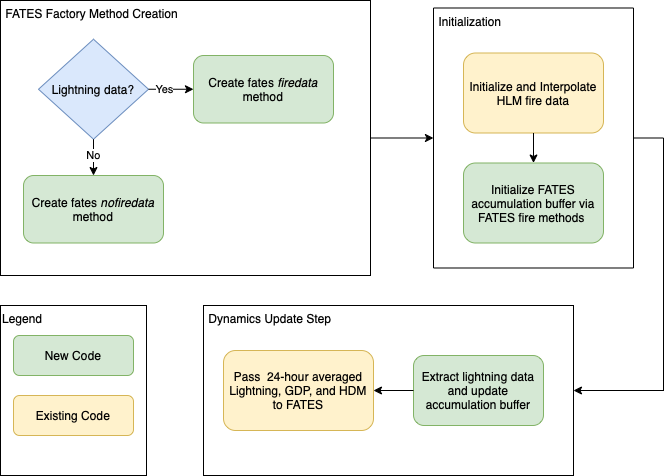

The diagram above was exported from draw.io. Its source (the exported page's mxGraphModel, read from the mxfile embedded in the PNG):
<mxGraphModel dx="1426" dy="828" grid="1" gridSize="10" guides="1" tooltips="1" connect="1" arrows="1" fold="1" page="1" pageScale="1" pageWidth="827" pageHeight="1169" math="0" shadow="0">
  <root>
    <mxCell id="WIyWlLk6GJQsqaUBKTNV-0" />
    <mxCell id="WIyWlLk6GJQsqaUBKTNV-1" parent="WIyWlLk6GJQsqaUBKTNV-0" />
    <mxCell id="FdIbUexo4zpl8zRlnNEa-43" value="&amp;nbsp;Initialization" style="rounded=0;whiteSpace=wrap;html=1;align=left;verticalAlign=top;sketch=0;glass=0;shadow=0;" vertex="1" parent="WIyWlLk6GJQsqaUBKTNV-1">
      <mxGeometry x="890" y="292.5" width="200" height="260" as="geometry" />
    </mxCell>
    <mxCell id="FdIbUexo4zpl8zRlnNEa-38" value="&amp;nbsp;Dynamics Update Step" style="rounded=0;whiteSpace=wrap;html=1;shadow=0;glass=0;sketch=0;align=left;verticalAlign=top;" vertex="1" parent="WIyWlLk6GJQsqaUBKTNV-1">
      <mxGeometry x="660" y="590" width="370" height="170" as="geometry" />
    </mxCell>
    <mxCell id="FdIbUexo4zpl8zRlnNEa-34" value="&amp;nbsp;FATES Factory Method Creation" style="rounded=0;whiteSpace=wrap;html=1;align=left;verticalAlign=top;sketch=0;glass=0;shadow=0;" vertex="1" parent="WIyWlLk6GJQsqaUBKTNV-1">
      <mxGeometry x="457" y="285" width="370" height="275" as="geometry" />
    </mxCell>
    <mxCell id="FdIbUexo4zpl8zRlnNEa-7" value="Pass &amp;nbsp;24-hour averaged Lightning, GDP, and HDM to FATES" style="rounded=1;whiteSpace=wrap;html=1;fillColor=#fff2cc;strokeColor=#d6b656;" vertex="1" parent="WIyWlLk6GJQsqaUBKTNV-1">
      <mxGeometry x="680" y="635" width="150" height="80" as="geometry" />
    </mxCell>
    <mxCell id="FdIbUexo4zpl8zRlnNEa-8" value="Create fates &lt;i&gt;nofiredata&lt;/i&gt; method" style="rounded=1;whiteSpace=wrap;html=1;fillColor=#d5e8d4;strokeColor=#82b366;" vertex="1" parent="WIyWlLk6GJQsqaUBKTNV-1">
      <mxGeometry x="480" y="460" width="140" height="67.5" as="geometry" />
    </mxCell>
    <mxCell id="FdIbUexo4zpl8zRlnNEa-11" value="Lightning data?" style="rhombus;whiteSpace=wrap;html=1;fillColor=#dae8fc;strokeColor=#6c8ebf;" vertex="1" parent="WIyWlLk6GJQsqaUBKTNV-1">
      <mxGeometry x="495" y="323.75" width="110" height="100" as="geometry" />
    </mxCell>
    <mxCell id="FdIbUexo4zpl8zRlnNEa-12" value="Create fates&lt;i&gt;&amp;nbsp;firedata&lt;/i&gt; method" style="rounded=1;whiteSpace=wrap;html=1;fillColor=#d5e8d4;strokeColor=#82b366;" vertex="1" parent="WIyWlLk6GJQsqaUBKTNV-1">
      <mxGeometry x="650" y="340" width="140" height="67.5" as="geometry" />
    </mxCell>
    <mxCell id="FdIbUexo4zpl8zRlnNEa-15" value="" style="endArrow=classic;html=1;rounded=0;entryX=0.5;entryY=0;entryDx=0;entryDy=0;exitX=0.5;exitY=1;exitDx=0;exitDy=0;" edge="1" parent="WIyWlLk6GJQsqaUBKTNV-1" source="FdIbUexo4zpl8zRlnNEa-11" target="FdIbUexo4zpl8zRlnNEa-8">
      <mxGeometry width="50" height="50" relative="1" as="geometry">
        <mxPoint x="385" y="313.75" as="sourcePoint" />
        <mxPoint x="435" y="263.75" as="targetPoint" />
      </mxGeometry>
    </mxCell>
    <mxCell id="FdIbUexo4zpl8zRlnNEa-16" value="No" style="edgeLabel;html=1;align=center;verticalAlign=middle;resizable=0;points=[];" vertex="1" connectable="0" parent="FdIbUexo4zpl8zRlnNEa-15">
      <mxGeometry x="-0.1143" y="-1" relative="1" as="geometry">
        <mxPoint as="offset" />
      </mxGeometry>
    </mxCell>
    <mxCell id="FdIbUexo4zpl8zRlnNEa-20" value="Extract lightning data and update accumulation buffer" style="rounded=1;whiteSpace=wrap;html=1;fillColor=#d5e8d4;strokeColor=#82b366;" vertex="1" parent="WIyWlLk6GJQsqaUBKTNV-1">
      <mxGeometry x="870" y="640" width="130" height="70" as="geometry" />
    </mxCell>
    <mxCell id="FdIbUexo4zpl8zRlnNEa-30" value="" style="edgeStyle=elbowEdgeStyle;elbow=horizontal;endArrow=classic;html=1;rounded=0;exitX=1;exitY=0.5;exitDx=0;exitDy=0;entryX=0;entryY=0.5;entryDx=0;entryDy=0;" edge="1" parent="WIyWlLk6GJQsqaUBKTNV-1" source="FdIbUexo4zpl8zRlnNEa-11" target="FdIbUexo4zpl8zRlnNEa-12">
      <mxGeometry width="50" height="50" relative="1" as="geometry">
        <mxPoint x="615" y="383.75" as="sourcePoint" />
        <mxPoint x="700" y="410" as="targetPoint" />
      </mxGeometry>
    </mxCell>
    <mxCell id="FdIbUexo4zpl8zRlnNEa-31" value="Yes" style="edgeLabel;html=1;align=center;verticalAlign=middle;resizable=0;points=[];" vertex="1" connectable="0" parent="FdIbUexo4zpl8zRlnNEa-30">
      <mxGeometry x="-0.7354" y="-2" relative="1" as="geometry">
        <mxPoint x="9" y="-2" as="offset" />
      </mxGeometry>
    </mxCell>
    <mxCell id="FdIbUexo4zpl8zRlnNEa-44" value="Initialize FATES accumulation buffer via FATES fire methods&amp;nbsp;" style="rounded=1;whiteSpace=wrap;html=1;fillColor=#d5e8d4;strokeColor=#82b366;" vertex="1" parent="WIyWlLk6GJQsqaUBKTNV-1">
      <mxGeometry x="920" y="447.5" width="140" height="80" as="geometry" />
    </mxCell>
    <mxCell id="FdIbUexo4zpl8zRlnNEa-45" value="Initialize and Interpolate HLM fire data" style="rounded=1;whiteSpace=wrap;html=1;fillColor=#fff2cc;strokeColor=#d6b656;" vertex="1" parent="WIyWlLk6GJQsqaUBKTNV-1">
      <mxGeometry x="920" y="337.5" width="140" height="80" as="geometry" />
    </mxCell>
    <mxCell id="FdIbUexo4zpl8zRlnNEa-46" value="" style="edgeStyle=elbowEdgeStyle;elbow=vertical;endArrow=classic;html=1;rounded=0;exitX=0.5;exitY=1;exitDx=0;exitDy=0;entryX=0.5;entryY=0;entryDx=0;entryDy=0;" edge="1" parent="WIyWlLk6GJQsqaUBKTNV-1" source="FdIbUexo4zpl8zRlnNEa-45" target="FdIbUexo4zpl8zRlnNEa-44">
      <mxGeometry width="50" height="50" relative="1" as="geometry">
        <mxPoint x="1120" y="307.5" as="sourcePoint" />
        <mxPoint x="1170" y="257.5" as="targetPoint" />
      </mxGeometry>
    </mxCell>
    <mxCell id="FdIbUexo4zpl8zRlnNEa-47" value="" style="edgeStyle=elbowEdgeStyle;elbow=horizontal;endArrow=classic;html=1;rounded=0;exitX=1;exitY=0.5;exitDx=0;exitDy=0;entryX=1;entryY=0.5;entryDx=0;entryDy=0;" edge="1" parent="WIyWlLk6GJQsqaUBKTNV-1" source="FdIbUexo4zpl8zRlnNEa-43" target="FdIbUexo4zpl8zRlnNEa-38">
      <mxGeometry width="50" height="50" relative="1" as="geometry">
        <mxPoint x="820" y="650" as="sourcePoint" />
        <mxPoint x="870" y="600" as="targetPoint" />
        <Array as="points">
          <mxPoint x="1120" y="560" />
          <mxPoint x="1210" y="600" />
        </Array>
      </mxGeometry>
    </mxCell>
    <mxCell id="FdIbUexo4zpl8zRlnNEa-49" value="" style="edgeStyle=elbowEdgeStyle;elbow=horizontal;endArrow=classic;html=1;rounded=0;exitX=1;exitY=0.5;exitDx=0;exitDy=0;entryX=0;entryY=0.5;entryDx=0;entryDy=0;" edge="1" parent="WIyWlLk6GJQsqaUBKTNV-1" source="FdIbUexo4zpl8zRlnNEa-34" target="FdIbUexo4zpl8zRlnNEa-43">
      <mxGeometry width="50" height="50" relative="1" as="geometry">
        <mxPoint x="820" y="650" as="sourcePoint" />
        <mxPoint x="860" y="480" as="targetPoint" />
      </mxGeometry>
    </mxCell>
    <mxCell id="FdIbUexo4zpl8zRlnNEa-50" value="Legend" style="rounded=0;whiteSpace=wrap;html=1;shadow=0;glass=0;sketch=0;align=left;verticalAlign=top;" vertex="1" parent="WIyWlLk6GJQsqaUBKTNV-1">
      <mxGeometry x="457" y="590" width="146" height="170" as="geometry" />
    </mxCell>
    <mxCell id="FdIbUexo4zpl8zRlnNEa-51" value="New Code" style="rounded=1;whiteSpace=wrap;html=1;fillColor=#d5e8d4;strokeColor=#82b366;" vertex="1" parent="WIyWlLk6GJQsqaUBKTNV-1">
      <mxGeometry x="470" y="620" width="120" height="40" as="geometry" />
    </mxCell>
    <mxCell id="FdIbUexo4zpl8zRlnNEa-52" value="Existing Code" style="rounded=1;whiteSpace=wrap;html=1;fillColor=#fff2cc;strokeColor=#d6b656;" vertex="1" parent="WIyWlLk6GJQsqaUBKTNV-1">
      <mxGeometry x="470" y="680" width="120" height="40" as="geometry" />
    </mxCell>
    <mxCell id="FdIbUexo4zpl8zRlnNEa-53" value="" style="edgeStyle=elbowEdgeStyle;elbow=horizontal;endArrow=classic;html=1;rounded=0;entryX=1;entryY=0.5;entryDx=0;entryDy=0;exitX=0;exitY=0.5;exitDx=0;exitDy=0;" edge="1" parent="WIyWlLk6GJQsqaUBKTNV-1" source="FdIbUexo4zpl8zRlnNEa-20" target="FdIbUexo4zpl8zRlnNEa-7">
      <mxGeometry width="50" height="50" relative="1" as="geometry">
        <mxPoint x="820" y="650" as="sourcePoint" />
        <mxPoint x="870" y="600" as="targetPoint" />
      </mxGeometry>
    </mxCell>
  </root>
</mxGraphModel>